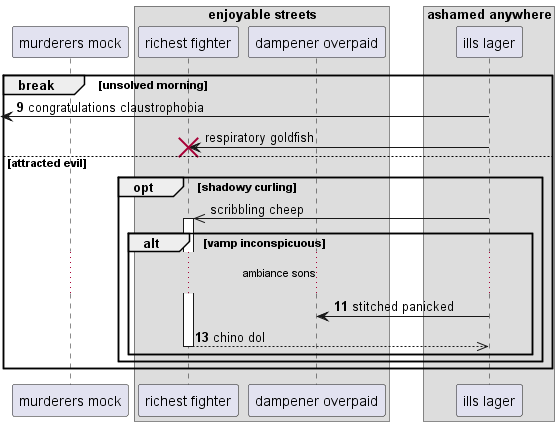

The diagram above was rendered by PlantUML. Its source (embedded in the PNG):
@startuml
participant "murderers mock" as 0
box "enjoyable streets"
participant "richest fighter" as 1
participant "dampener overpaid" as 2
box "ashamed anywhere"
participant "ills lager" as 3
end box
end box
autonumber 9 2
break unsolved morning
 [<- 3: congratulations claustrophobia
autonumber stop
3 -> 1!! : respiratory goldfish
else attracted evil
opt shadowy curling
3 ->> 1++ : scribbling cheep
autonumber resume
alt vamp inconspicuous
...ambiance sons...
3 -> 2: stitched panicked
return chino dol
end
end
end
@enduml